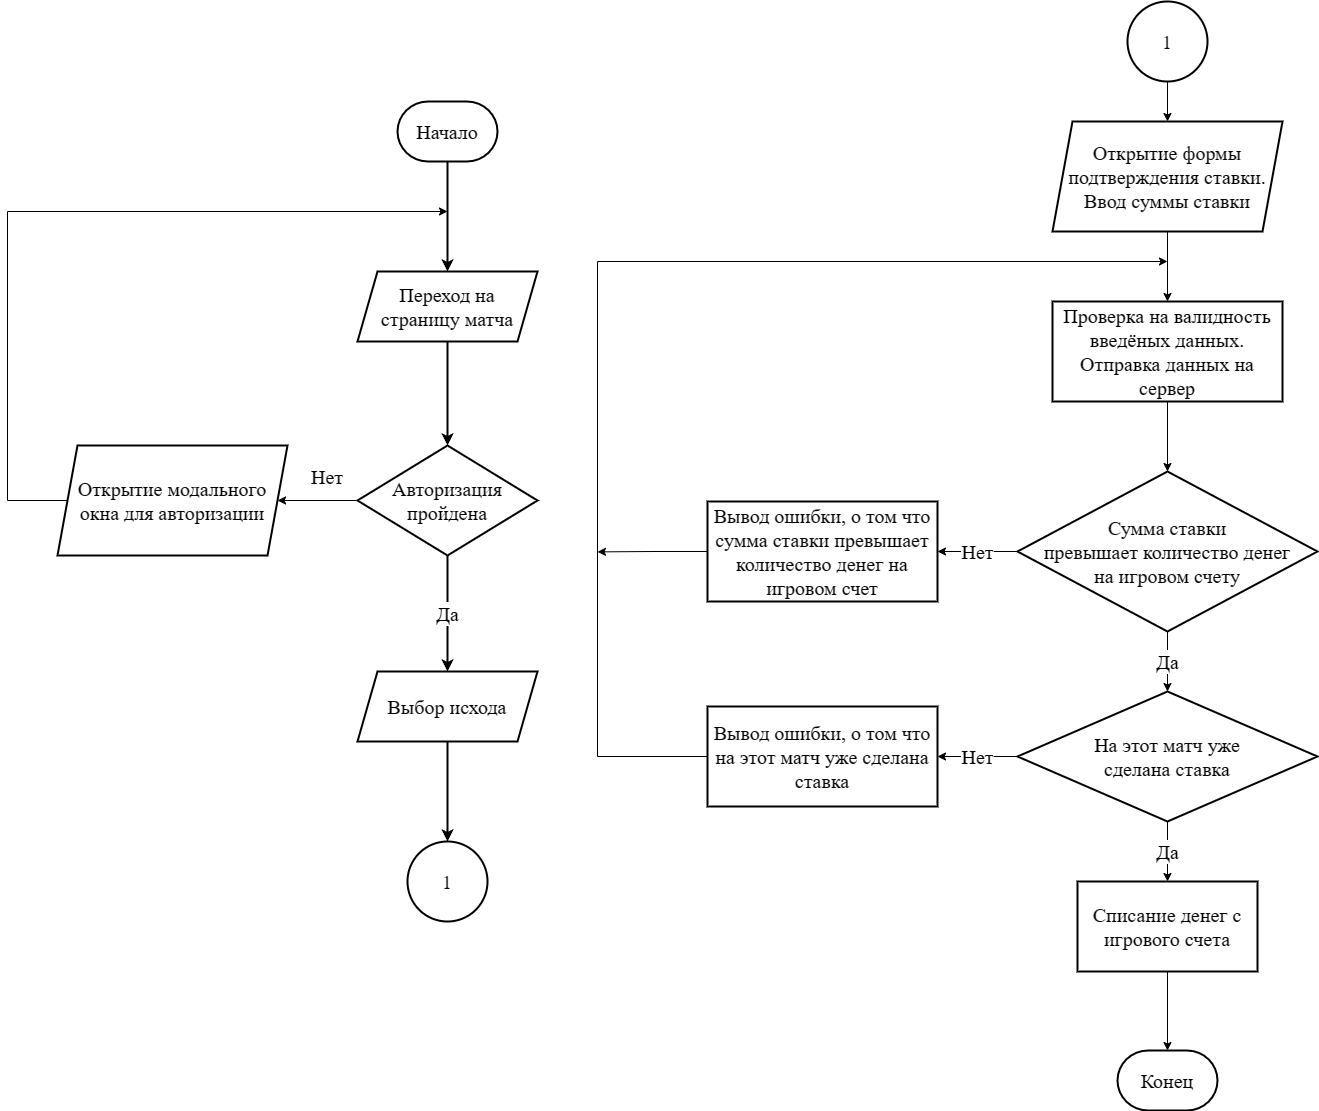

The diagram above was exported from draw.io. Its source (the exported page's mxGraphModel, read from the mxfile embedded in the PNG):
<mxGraphModel dx="1434" dy="764" grid="1" gridSize="10" guides="1" tooltips="1" connect="1" arrows="1" fold="1" page="1" pageScale="1" pageWidth="827" pageHeight="1169" math="0" shadow="0">
  <root>
    <mxCell id="WIyWlLk6GJQsqaUBKTNV-0" />
    <mxCell id="WIyWlLk6GJQsqaUBKTNV-1" parent="WIyWlLk6GJQsqaUBKTNV-0" />
    <mxCell id="lk70ItsfXe-UKx0cMRO--3" style="edgeStyle=orthogonalEdgeStyle;rounded=0;orthogonalLoop=1;jettySize=auto;html=1;exitX=0.5;exitY=1;exitDx=0;exitDy=0;exitPerimeter=0;entryX=0.5;entryY=0;entryDx=0;entryDy=0;fontFamily=Times New Roman;fontSize=20;strokeWidth=2;" parent="WIyWlLk6GJQsqaUBKTNV-1" source="TY4NAdZdxOSAQZ4wENjc-0" target="lk70ItsfXe-UKx0cMRO--0" edge="1">
      <mxGeometry relative="1" as="geometry" />
    </mxCell>
    <mxCell id="TY4NAdZdxOSAQZ4wENjc-0" value="&lt;font style=&quot;font-size: 20px;&quot;&gt;Начало&lt;/font&gt;" style="strokeWidth=2;html=1;shape=mxgraph.flowchart.terminator;whiteSpace=wrap;fontSize=20;fontFamily=Times New Roman;" parent="WIyWlLk6GJQsqaUBKTNV-1" vertex="1">
      <mxGeometry x="410" y="110" width="100" height="60" as="geometry" />
    </mxCell>
    <mxCell id="lk70ItsfXe-UKx0cMRO--5" value="Да" style="edgeStyle=orthogonalEdgeStyle;rounded=0;orthogonalLoop=1;jettySize=auto;html=1;exitX=0.5;exitY=1;exitDx=0;exitDy=0;exitPerimeter=0;entryX=0.5;entryY=0;entryDx=0;entryDy=0;fontFamily=Times New Roman;fontSize=20;strokeWidth=2;" parent="WIyWlLk6GJQsqaUBKTNV-1" source="TY4NAdZdxOSAQZ4wENjc-1" target="lk70ItsfXe-UKx0cMRO--1" edge="1">
      <mxGeometry relative="1" as="geometry" />
    </mxCell>
    <mxCell id="lk70ItsfXe-UKx0cMRO--15" style="edgeStyle=orthogonalEdgeStyle;rounded=0;orthogonalLoop=1;jettySize=auto;html=1;exitX=0;exitY=0.5;exitDx=0;exitDy=0;exitPerimeter=0;entryX=1;entryY=0.5;entryDx=0;entryDy=0;fontFamily=Times New Roman;fontSize=20;" parent="WIyWlLk6GJQsqaUBKTNV-1" source="TY4NAdZdxOSAQZ4wENjc-1" target="lk70ItsfXe-UKx0cMRO--9" edge="1">
      <mxGeometry relative="1" as="geometry" />
    </mxCell>
    <mxCell id="TY4NAdZdxOSAQZ4wENjc-1" value="&lt;font style=&quot;font-size: 20px;&quot;&gt;Авторизация пройдена&lt;/font&gt;" style="strokeWidth=2;html=1;shape=mxgraph.flowchart.decision;whiteSpace=wrap;fontFamily=Times New Roman;fontSize=20;" parent="WIyWlLk6GJQsqaUBKTNV-1" vertex="1">
      <mxGeometry x="370" y="454" width="180" height="110" as="geometry" />
    </mxCell>
    <mxCell id="lk70ItsfXe-UKx0cMRO--4" style="edgeStyle=orthogonalEdgeStyle;rounded=0;orthogonalLoop=1;jettySize=auto;html=1;exitX=0.5;exitY=1;exitDx=0;exitDy=0;fontFamily=Times New Roman;fontSize=20;strokeWidth=2;" parent="WIyWlLk6GJQsqaUBKTNV-1" source="lk70ItsfXe-UKx0cMRO--0" target="TY4NAdZdxOSAQZ4wENjc-1" edge="1">
      <mxGeometry relative="1" as="geometry" />
    </mxCell>
    <mxCell id="lk70ItsfXe-UKx0cMRO--0" value="&lt;font style=&quot;font-size: 20px;&quot;&gt;Переход на страницу матча&lt;/font&gt;" style="shape=parallelogram;perimeter=parallelogramPerimeter;whiteSpace=wrap;html=1;fixedSize=1;fontFamily=Times New Roman;strokeWidth=2;fontSize=20;" parent="WIyWlLk6GJQsqaUBKTNV-1" vertex="1">
      <mxGeometry x="370" y="280" width="180" height="70" as="geometry" />
    </mxCell>
    <mxCell id="lk70ItsfXe-UKx0cMRO--6" style="edgeStyle=orthogonalEdgeStyle;rounded=0;orthogonalLoop=1;jettySize=auto;html=1;exitX=0.5;exitY=1;exitDx=0;exitDy=0;fontFamily=Times New Roman;fontSize=20;strokeWidth=2;" parent="WIyWlLk6GJQsqaUBKTNV-1" source="lk70ItsfXe-UKx0cMRO--1" target="lk70ItsfXe-UKx0cMRO--2" edge="1">
      <mxGeometry relative="1" as="geometry" />
    </mxCell>
    <mxCell id="lk70ItsfXe-UKx0cMRO--1" value="&lt;font style=&quot;font-size: 20px;&quot;&gt;Выбор исхода&lt;/font&gt;" style="shape=parallelogram;perimeter=parallelogramPerimeter;whiteSpace=wrap;html=1;fixedSize=1;fontFamily=Times New Roman;strokeWidth=2;fontSize=20;" parent="WIyWlLk6GJQsqaUBKTNV-1" vertex="1">
      <mxGeometry x="370" y="680" width="180" height="70" as="geometry" />
    </mxCell>
    <mxCell id="lk70ItsfXe-UKx0cMRO--2" value="1" style="ellipse;whiteSpace=wrap;html=1;aspect=fixed;fontFamily=Times New Roman;fontSize=20;strokeWidth=2;" parent="WIyWlLk6GJQsqaUBKTNV-1" vertex="1">
      <mxGeometry x="420" y="850" width="80" height="80" as="geometry" />
    </mxCell>
    <mxCell id="lk70ItsfXe-UKx0cMRO--18" style="edgeStyle=orthogonalEdgeStyle;rounded=0;orthogonalLoop=1;jettySize=auto;html=1;exitX=0.5;exitY=1;exitDx=0;exitDy=0;entryX=0.5;entryY=0;entryDx=0;entryDy=0;fontFamily=Times New Roman;fontSize=20;" parent="WIyWlLk6GJQsqaUBKTNV-1" source="lk70ItsfXe-UKx0cMRO--7" target="lk70ItsfXe-UKx0cMRO--8" edge="1">
      <mxGeometry relative="1" as="geometry" />
    </mxCell>
    <mxCell id="lk70ItsfXe-UKx0cMRO--7" value="1" style="ellipse;whiteSpace=wrap;html=1;aspect=fixed;fontFamily=Times New Roman;fontSize=20;strokeWidth=2;" parent="WIyWlLk6GJQsqaUBKTNV-1" vertex="1">
      <mxGeometry x="1140" y="10" width="80" height="80" as="geometry" />
    </mxCell>
    <mxCell id="lk70ItsfXe-UKx0cMRO--19" style="edgeStyle=orthogonalEdgeStyle;rounded=0;orthogonalLoop=1;jettySize=auto;html=1;exitX=0.5;exitY=1;exitDx=0;exitDy=0;entryX=0.5;entryY=0;entryDx=0;entryDy=0;fontFamily=Times New Roman;fontSize=20;" parent="WIyWlLk6GJQsqaUBKTNV-1" source="lk70ItsfXe-UKx0cMRO--8" target="lk70ItsfXe-UKx0cMRO--10" edge="1">
      <mxGeometry relative="1" as="geometry" />
    </mxCell>
    <mxCell id="lk70ItsfXe-UKx0cMRO--8" value="&lt;font style=&quot;font-size: 20px;&quot;&gt;Открытие формы подтверждения ставки. Ввод суммы ставки&lt;/font&gt;" style="shape=parallelogram;perimeter=parallelogramPerimeter;whiteSpace=wrap;html=1;fixedSize=1;fontFamily=Times New Roman;strokeWidth=2;fontSize=20;" parent="WIyWlLk6GJQsqaUBKTNV-1" vertex="1">
      <mxGeometry x="1065" y="130" width="230" height="110" as="geometry" />
    </mxCell>
    <mxCell id="lk70ItsfXe-UKx0cMRO--16" style="edgeStyle=orthogonalEdgeStyle;rounded=0;orthogonalLoop=1;jettySize=auto;html=1;exitX=0;exitY=0.5;exitDx=0;exitDy=0;fontFamily=Times New Roman;fontSize=20;" parent="WIyWlLk6GJQsqaUBKTNV-1" source="lk70ItsfXe-UKx0cMRO--9" edge="1">
      <mxGeometry relative="1" as="geometry">
        <mxPoint x="460" y="220" as="targetPoint" />
        <Array as="points">
          <mxPoint x="19.999999999999943" y="509" />
          <mxPoint x="19.999999999999943" y="220" />
        </Array>
      </mxGeometry>
    </mxCell>
    <mxCell id="lk70ItsfXe-UKx0cMRO--9" value="&lt;font style=&quot;font-size: 20px;&quot;&gt;Открытие модального окна для авторизации&lt;/font&gt;" style="shape=parallelogram;perimeter=parallelogramPerimeter;whiteSpace=wrap;html=1;fixedSize=1;fontFamily=Times New Roman;strokeWidth=2;fontSize=20;" parent="WIyWlLk6GJQsqaUBKTNV-1" vertex="1">
      <mxGeometry x="69.99999999999997" y="454" width="230" height="110" as="geometry" />
    </mxCell>
    <mxCell id="lk70ItsfXe-UKx0cMRO--20" style="edgeStyle=orthogonalEdgeStyle;rounded=0;orthogonalLoop=1;jettySize=auto;html=1;exitX=0.5;exitY=1;exitDx=0;exitDy=0;entryX=0.5;entryY=0;entryDx=0;entryDy=0;entryPerimeter=0;fontFamily=Times New Roman;fontSize=20;" parent="WIyWlLk6GJQsqaUBKTNV-1" source="lk70ItsfXe-UKx0cMRO--10" target="lk70ItsfXe-UKx0cMRO--11" edge="1">
      <mxGeometry relative="1" as="geometry" />
    </mxCell>
    <mxCell id="lk70ItsfXe-UKx0cMRO--10" value="Проверка на валидность введёных данных. Отправка данных на сервер" style="rounded=0;whiteSpace=wrap;html=1;fontFamily=Times New Roman;fontSize=20;strokeWidth=2;" parent="WIyWlLk6GJQsqaUBKTNV-1" vertex="1">
      <mxGeometry x="1065" y="310" width="230" height="100" as="geometry" />
    </mxCell>
    <mxCell id="lk70ItsfXe-UKx0cMRO--21" value="Да" style="edgeStyle=orthogonalEdgeStyle;rounded=0;orthogonalLoop=1;jettySize=auto;html=1;exitX=0.5;exitY=1;exitDx=0;exitDy=0;exitPerimeter=0;entryX=0.5;entryY=0;entryDx=0;entryDy=0;entryPerimeter=0;fontFamily=Times New Roman;fontSize=20;" parent="WIyWlLk6GJQsqaUBKTNV-1" source="lk70ItsfXe-UKx0cMRO--11" target="lk70ItsfXe-UKx0cMRO--12" edge="1">
      <mxGeometry relative="1" as="geometry" />
    </mxCell>
    <mxCell id="lk70ItsfXe-UKx0cMRO--25" value="Нет" style="edgeStyle=orthogonalEdgeStyle;rounded=0;orthogonalLoop=1;jettySize=auto;html=1;exitX=0;exitY=0.5;exitDx=0;exitDy=0;exitPerimeter=0;entryX=1;entryY=0.5;entryDx=0;entryDy=0;fontFamily=Times New Roman;fontSize=20;" parent="WIyWlLk6GJQsqaUBKTNV-1" source="lk70ItsfXe-UKx0cMRO--11" target="lk70ItsfXe-UKx0cMRO--24" edge="1">
      <mxGeometry relative="1" as="geometry" />
    </mxCell>
    <mxCell id="lk70ItsfXe-UKx0cMRO--11" value="Сумма ставки &lt;br style=&quot;font-size: 20px;&quot;&gt;превышает количество денег &lt;br style=&quot;font-size: 20px;&quot;&gt;на игровом счету" style="strokeWidth=2;html=1;shape=mxgraph.flowchart.decision;whiteSpace=wrap;fontFamily=Times New Roman;fontSize=20;" parent="WIyWlLk6GJQsqaUBKTNV-1" vertex="1">
      <mxGeometry x="1030" y="480" width="300" height="160" as="geometry" />
    </mxCell>
    <mxCell id="lk70ItsfXe-UKx0cMRO--22" value="Да" style="edgeStyle=orthogonalEdgeStyle;rounded=0;orthogonalLoop=1;jettySize=auto;html=1;exitX=0.5;exitY=1;exitDx=0;exitDy=0;exitPerimeter=0;entryX=0.5;entryY=0;entryDx=0;entryDy=0;fontFamily=Times New Roman;fontSize=20;" parent="WIyWlLk6GJQsqaUBKTNV-1" source="lk70ItsfXe-UKx0cMRO--12" target="lk70ItsfXe-UKx0cMRO--13" edge="1">
      <mxGeometry relative="1" as="geometry" />
    </mxCell>
    <mxCell id="lk70ItsfXe-UKx0cMRO--27" value="Нет" style="edgeStyle=orthogonalEdgeStyle;rounded=0;orthogonalLoop=1;jettySize=auto;html=1;exitX=0;exitY=0.5;exitDx=0;exitDy=0;exitPerimeter=0;entryX=1;entryY=0.5;entryDx=0;entryDy=0;fontFamily=Times New Roman;fontSize=20;" parent="WIyWlLk6GJQsqaUBKTNV-1" source="lk70ItsfXe-UKx0cMRO--12" target="lk70ItsfXe-UKx0cMRO--26" edge="1">
      <mxGeometry relative="1" as="geometry">
        <Array as="points">
          <mxPoint x="990" y="765" />
          <mxPoint x="990" y="765" />
        </Array>
      </mxGeometry>
    </mxCell>
    <mxCell id="lk70ItsfXe-UKx0cMRO--12" value="На этот матч уже &lt;br style=&quot;font-size: 20px;&quot;&gt;сделана ставка" style="strokeWidth=2;html=1;shape=mxgraph.flowchart.decision;whiteSpace=wrap;fontFamily=Times New Roman;fontSize=20;verticalAlign=middle;" parent="WIyWlLk6GJQsqaUBKTNV-1" vertex="1">
      <mxGeometry x="1030" y="700" width="300" height="130" as="geometry" />
    </mxCell>
    <mxCell id="lk70ItsfXe-UKx0cMRO--23" style="edgeStyle=orthogonalEdgeStyle;rounded=0;orthogonalLoop=1;jettySize=auto;html=1;exitX=0.5;exitY=1;exitDx=0;exitDy=0;entryX=0.5;entryY=0;entryDx=0;entryDy=0;entryPerimeter=0;fontFamily=Times New Roman;fontSize=20;" parent="WIyWlLk6GJQsqaUBKTNV-1" source="lk70ItsfXe-UKx0cMRO--13" target="lk70ItsfXe-UKx0cMRO--14" edge="1">
      <mxGeometry relative="1" as="geometry" />
    </mxCell>
    <mxCell id="lk70ItsfXe-UKx0cMRO--13" value="Списание денег с игрового счета" style="rounded=0;whiteSpace=wrap;html=1;fontFamily=Times New Roman;fontSize=20;strokeWidth=2;" parent="WIyWlLk6GJQsqaUBKTNV-1" vertex="1">
      <mxGeometry x="1090" y="890" width="180" height="90" as="geometry" />
    </mxCell>
    <mxCell id="lk70ItsfXe-UKx0cMRO--14" value="&lt;font style=&quot;font-size: 20px;&quot;&gt;Конец&lt;/font&gt;" style="strokeWidth=2;html=1;shape=mxgraph.flowchart.terminator;whiteSpace=wrap;fontSize=20;fontFamily=Times New Roman;" parent="WIyWlLk6GJQsqaUBKTNV-1" vertex="1">
      <mxGeometry x="1130" y="1059" width="100" height="60" as="geometry" />
    </mxCell>
    <mxCell id="lk70ItsfXe-UKx0cMRO--17" value="Нет" style="text;html=1;strokeColor=none;fillColor=none;align=center;verticalAlign=middle;whiteSpace=wrap;rounded=0;fontFamily=Times New Roman;fontSize=20;" parent="WIyWlLk6GJQsqaUBKTNV-1" vertex="1">
      <mxGeometry x="310" y="470" width="60" height="30" as="geometry" />
    </mxCell>
    <mxCell id="lk70ItsfXe-UKx0cMRO--30" style="edgeStyle=orthogonalEdgeStyle;rounded=0;orthogonalLoop=1;jettySize=auto;html=1;exitX=0;exitY=0.5;exitDx=0;exitDy=0;fontFamily=Times New Roman;fontSize=20;" parent="WIyWlLk6GJQsqaUBKTNV-1" source="lk70ItsfXe-UKx0cMRO--24" edge="1">
      <mxGeometry relative="1" as="geometry">
        <mxPoint x="610" y="560.3846153846152" as="targetPoint" />
      </mxGeometry>
    </mxCell>
    <mxCell id="lk70ItsfXe-UKx0cMRO--24" value="Вывод ошибки, о том что сумма ставки превышает количество денег на игровом счет" style="rounded=0;whiteSpace=wrap;html=1;fontFamily=Times New Roman;fontSize=20;strokeWidth=2;" parent="WIyWlLk6GJQsqaUBKTNV-1" vertex="1">
      <mxGeometry x="720" y="510" width="230" height="100" as="geometry" />
    </mxCell>
    <mxCell id="lk70ItsfXe-UKx0cMRO--29" style="edgeStyle=orthogonalEdgeStyle;rounded=0;orthogonalLoop=1;jettySize=auto;html=1;exitX=0;exitY=0.5;exitDx=0;exitDy=0;fontFamily=Times New Roman;fontSize=20;" parent="WIyWlLk6GJQsqaUBKTNV-1" source="lk70ItsfXe-UKx0cMRO--26" edge="1">
      <mxGeometry relative="1" as="geometry">
        <mxPoint x="1180.0000000000005" y="270" as="targetPoint" />
        <Array as="points">
          <mxPoint x="610" y="765" />
          <mxPoint x="610" y="270" />
        </Array>
      </mxGeometry>
    </mxCell>
    <mxCell id="lk70ItsfXe-UKx0cMRO--26" value="Вывод ошибки, о том что на этот матч уже сделана ставка" style="rounded=0;whiteSpace=wrap;html=1;fontFamily=Times New Roman;fontSize=20;strokeWidth=2;" parent="WIyWlLk6GJQsqaUBKTNV-1" vertex="1">
      <mxGeometry x="720" y="715" width="230" height="100" as="geometry" />
    </mxCell>
  </root>
</mxGraphModel>